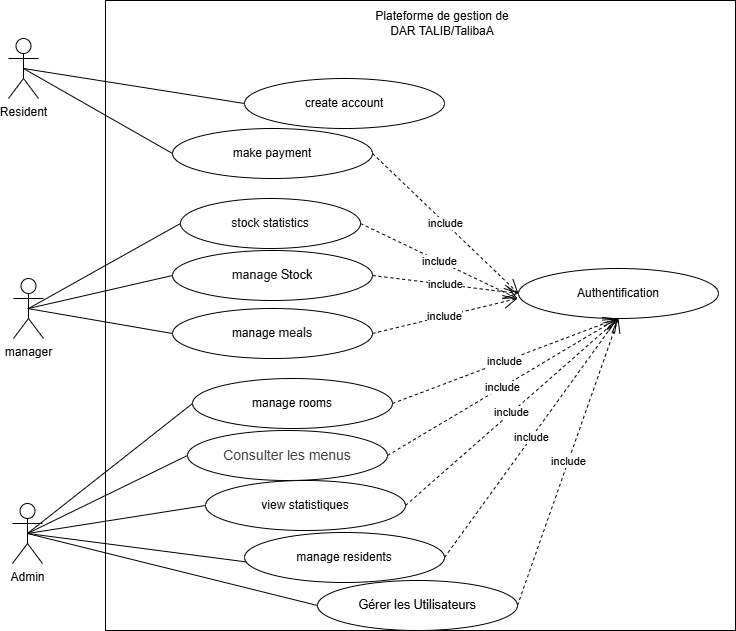

The diagram above was exported from draw.io. Its source (the exported page's mxGraphModel, read from the mxfile embedded in the PNG):
<mxGraphModel dx="1222" dy="-526" grid="1" gridSize="10" guides="1" tooltips="1" connect="1" arrows="1" fold="1" page="1" pageScale="1" pageWidth="827" pageHeight="1169" math="0" shadow="0">
  <root>
    <mxCell id="0" />
    <mxCell id="1" parent="0" />
    <mxCell id="vLF-YcRavztaF5M-oyhv-10" value="" style="whiteSpace=wrap;html=1;aspect=fixed;" parent="1" vertex="1">
      <mxGeometry x="158" y="1222" width="630" height="630" as="geometry" />
    </mxCell>
    <mxCell id="vLF-YcRavztaF5M-oyhv-11" value="Resident" style="shape=umlActor;verticalLabelPosition=bottom;verticalAlign=top;html=1;outlineConnect=0;" parent="1" vertex="1">
      <mxGeometry x="61" y="1260" width="30" height="60" as="geometry" />
    </mxCell>
    <mxCell id="vLF-YcRavztaF5M-oyhv-14" value="Admin" style="shape=umlActor;verticalLabelPosition=bottom;verticalAlign=top;html=1;outlineConnect=0;" parent="1" vertex="1">
      <mxGeometry x="65" y="1725" width="30" height="60" as="geometry" />
    </mxCell>
    <mxCell id="vLF-YcRavztaF5M-oyhv-53" value="manager" style="shape=umlActor;verticalLabelPosition=bottom;verticalAlign=top;html=1;outlineConnect=0;" parent="1" vertex="1">
      <mxGeometry x="66" y="1500" width="30" height="60" as="geometry" />
    </mxCell>
    <mxCell id="vLF-YcRavztaF5M-oyhv-59" value="Authentification" style="ellipse;whiteSpace=wrap;html=1;" parent="1" vertex="1">
      <mxGeometry x="571" y="1490" width="200" height="50" as="geometry" />
    </mxCell>
    <mxCell id="vLF-YcRavztaF5M-oyhv-60" value="make payment" style="ellipse;whiteSpace=wrap;html=1;" parent="1" vertex="1">
      <mxGeometry x="225" y="1350" width="200" height="50" as="geometry" />
    </mxCell>
    <mxCell id="vLF-YcRavztaF5M-oyhv-63" value="&lt;pre style=&quot;font-family: var(--ds-font-family-code); overflow: auto; padding: calc(var(--ds-md-zoom)*8px)calc(var(--ds-md-zoom)*12px); text-wrap-mode: wrap; word-break: break-all; font-size: 12.573px; text-align: start; margin-top: 0px !important; margin-bottom: 0px !important;&quot;&gt;&lt;font style=&quot;color: rgb(26, 26, 26);&quot;&gt;manage &lt;/font&gt;Stock&lt;/pre&gt;" style="ellipse;whiteSpace=wrap;html=1;" parent="1" vertex="1">
      <mxGeometry x="225" y="1472" width="200" height="50" as="geometry" />
    </mxCell>
    <mxCell id="vLF-YcRavztaF5M-oyhv-64" value="manage&amp;nbsp;&lt;span style=&quot;font-family: var(--ds-font-family-code); font-size: 12.573px; text-align: start; background-color: transparent;&quot;&gt;&lt;font style=&quot;color: rgb(26, 26, 26);&quot;&gt;meals&lt;/font&gt;&lt;/span&gt;" style="ellipse;whiteSpace=wrap;html=1;" parent="1" vertex="1">
      <mxGeometry x="225" y="1530" width="200" height="50" as="geometry" />
    </mxCell>
    <mxCell id="vLF-YcRavztaF5M-oyhv-65" value="create account" style="ellipse;whiteSpace=wrap;html=1;" parent="1" vertex="1">
      <mxGeometry x="297" y="1300" width="200" height="50" as="geometry" />
    </mxCell>
    <mxCell id="vLF-YcRavztaF5M-oyhv-66" value="&lt;span style=&quot;color: rgb(64, 64, 64); text-align: left;&quot;&gt;&lt;font face=&quot;Helvetica&quot; style=&quot;font-size: 14px;&quot;&gt;Consulter les menus&lt;/font&gt;&lt;/span&gt;" style="ellipse;whiteSpace=wrap;html=1;" parent="1" vertex="1">
      <mxGeometry x="240" y="1652" width="200" height="50" as="geometry" />
    </mxCell>
    <mxCell id="vLF-YcRavztaF5M-oyhv-67" value="view statistiques" style="ellipse;whiteSpace=wrap;html=1;" parent="1" vertex="1">
      <mxGeometry x="258" y="1702" width="200" height="50" as="geometry" />
    </mxCell>
    <mxCell id="vLF-YcRavztaF5M-oyhv-68" value="manage residents" style="ellipse;whiteSpace=wrap;html=1;" parent="1" vertex="1">
      <mxGeometry x="297" y="1754" width="200" height="50" as="geometry" />
    </mxCell>
    <mxCell id="vLF-YcRavztaF5M-oyhv-69" value="&lt;pre style=&quot;font-family: var(--ds-font-family-code); overflow: auto; padding: calc(var(--ds-md-zoom)*8px)calc(var(--ds-md-zoom)*12px); text-wrap-mode: wrap; word-break: break-all; font-size: 12.573px; text-align: start; margin-top: 0px !important; margin-bottom: 0px !important;&quot;&gt;&lt;font style=&quot;color: rgb(0, 0, 0);&quot;&gt;Gérer les Utilisateurs&lt;/font&gt;&lt;/pre&gt;" style="ellipse;whiteSpace=wrap;html=1;" parent="1" vertex="1">
      <mxGeometry x="370" y="1802" width="200" height="50" as="geometry" />
    </mxCell>
    <mxCell id="vLF-YcRavztaF5M-oyhv-70" value="Plateforme de gestion de DAR TALIB/TalibaA" style="text;html=1;align=center;verticalAlign=middle;whiteSpace=wrap;rounded=0;" parent="1" vertex="1">
      <mxGeometry x="420" y="1230" width="150" height="30" as="geometry" />
    </mxCell>
    <mxCell id="vLF-YcRavztaF5M-oyhv-72" value="" style="endArrow=none;html=1;rounded=0;exitX=0;exitY=0.5;exitDx=0;exitDy=0;entryX=0.5;entryY=0.5;entryDx=0;entryDy=0;entryPerimeter=0;" parent="1" source="vLF-YcRavztaF5M-oyhv-63" target="vLF-YcRavztaF5M-oyhv-53" edge="1">
      <mxGeometry width="50" height="50" relative="1" as="geometry">
        <mxPoint x="380" y="1640" as="sourcePoint" />
        <mxPoint x="430" y="1590" as="targetPoint" />
      </mxGeometry>
    </mxCell>
    <mxCell id="vLF-YcRavztaF5M-oyhv-73" value="" style="endArrow=none;html=1;rounded=0;entryX=0;entryY=0.5;entryDx=0;entryDy=0;" parent="1" target="vLF-YcRavztaF5M-oyhv-64" edge="1">
      <mxGeometry width="50" height="50" relative="1" as="geometry">
        <mxPoint x="80" y="1530" as="sourcePoint" />
        <mxPoint x="430" y="1590" as="targetPoint" />
      </mxGeometry>
    </mxCell>
    <mxCell id="vLF-YcRavztaF5M-oyhv-74" value="" style="endArrow=none;html=1;rounded=0;exitX=0;exitY=0.5;exitDx=0;exitDy=0;entryX=0.5;entryY=0.5;entryDx=0;entryDy=0;entryPerimeter=0;" parent="1" source="vLF-YcRavztaF5M-oyhv-66" target="vLF-YcRavztaF5M-oyhv-14" edge="1">
      <mxGeometry width="50" height="50" relative="1" as="geometry">
        <mxPoint x="380" y="1640" as="sourcePoint" />
        <mxPoint x="430" y="1590" as="targetPoint" />
      </mxGeometry>
    </mxCell>
    <mxCell id="vLF-YcRavztaF5M-oyhv-75" value="" style="endArrow=none;html=1;rounded=0;exitX=0;exitY=0.5;exitDx=0;exitDy=0;entryX=0.5;entryY=0.5;entryDx=0;entryDy=0;entryPerimeter=0;" parent="1" source="vLF-YcRavztaF5M-oyhv-67" target="vLF-YcRavztaF5M-oyhv-14" edge="1">
      <mxGeometry width="50" height="50" relative="1" as="geometry">
        <mxPoint x="380" y="1640" as="sourcePoint" />
        <mxPoint x="80" y="1750" as="targetPoint" />
      </mxGeometry>
    </mxCell>
    <mxCell id="vLF-YcRavztaF5M-oyhv-76" value="" style="endArrow=none;html=1;rounded=0;entryX=0.008;entryY=0.588;entryDx=0;entryDy=0;entryPerimeter=0;exitX=0.5;exitY=0.5;exitDx=0;exitDy=0;exitPerimeter=0;" parent="1" source="vLF-YcRavztaF5M-oyhv-14" target="vLF-YcRavztaF5M-oyhv-68" edge="1">
      <mxGeometry width="50" height="50" relative="1" as="geometry">
        <mxPoint x="200" y="1720" as="sourcePoint" />
        <mxPoint x="250" y="1670" as="targetPoint" />
      </mxGeometry>
    </mxCell>
    <mxCell id="vLF-YcRavztaF5M-oyhv-77" value="manage rooms" style="ellipse;whiteSpace=wrap;html=1;" parent="1" vertex="1">
      <mxGeometry x="245" y="1600" width="200" height="50" as="geometry" />
    </mxCell>
    <mxCell id="vLF-YcRavztaF5M-oyhv-78" value="" style="endArrow=none;html=1;rounded=0;exitX=0.5;exitY=0.5;exitDx=0;exitDy=0;exitPerimeter=0;entryX=0;entryY=0.5;entryDx=0;entryDy=0;" parent="1" source="vLF-YcRavztaF5M-oyhv-14" target="vLF-YcRavztaF5M-oyhv-77" edge="1">
      <mxGeometry width="50" height="50" relative="1" as="geometry">
        <mxPoint x="180" y="1760" as="sourcePoint" />
        <mxPoint x="230" y="1710" as="targetPoint" />
      </mxGeometry>
    </mxCell>
    <mxCell id="vLF-YcRavztaF5M-oyhv-79" value="" style="endArrow=none;html=1;rounded=0;entryX=0;entryY=0.5;entryDx=0;entryDy=0;exitX=0.5;exitY=0.5;exitDx=0;exitDy=0;exitPerimeter=0;" parent="1" source="vLF-YcRavztaF5M-oyhv-14" target="vLF-YcRavztaF5M-oyhv-69" edge="1">
      <mxGeometry width="50" height="50" relative="1" as="geometry">
        <mxPoint x="80" y="1760" as="sourcePoint" />
        <mxPoint x="230" y="1710" as="targetPoint" />
      </mxGeometry>
    </mxCell>
    <mxCell id="vLF-YcRavztaF5M-oyhv-80" value="" style="endArrow=none;html=1;rounded=0;entryX=0;entryY=0.5;entryDx=0;entryDy=0;exitX=0.5;exitY=0.5;exitDx=0;exitDy=0;exitPerimeter=0;" parent="1" source="vLF-YcRavztaF5M-oyhv-11" target="vLF-YcRavztaF5M-oyhv-65" edge="1">
      <mxGeometry width="50" height="50" relative="1" as="geometry">
        <mxPoint x="190" y="1430" as="sourcePoint" />
        <mxPoint x="240" y="1380" as="targetPoint" />
      </mxGeometry>
    </mxCell>
    <mxCell id="vLF-YcRavztaF5M-oyhv-81" value="" style="endArrow=none;html=1;rounded=0;entryX=0;entryY=0.5;entryDx=0;entryDy=0;exitX=0.5;exitY=0.5;exitDx=0;exitDy=0;exitPerimeter=0;" parent="1" source="vLF-YcRavztaF5M-oyhv-11" target="vLF-YcRavztaF5M-oyhv-60" edge="1">
      <mxGeometry width="50" height="50" relative="1" as="geometry">
        <mxPoint x="190" y="1430" as="sourcePoint" />
        <mxPoint x="240" y="1380" as="targetPoint" />
      </mxGeometry>
    </mxCell>
    <mxCell id="vLF-YcRavztaF5M-oyhv-85" value="include" style="endArrow=open;endSize=12;dashed=1;html=1;rounded=0;exitX=1;exitY=0.5;exitDx=0;exitDy=0;entryX=0.5;entryY=1;entryDx=0;entryDy=0;" parent="1" source="vLF-YcRavztaF5M-oyhv-69" target="vLF-YcRavztaF5M-oyhv-59" edge="1">
      <mxGeometry width="160" relative="1" as="geometry">
        <mxPoint x="130" y="1560" as="sourcePoint" />
        <mxPoint x="290" y="1560" as="targetPoint" />
      </mxGeometry>
    </mxCell>
    <mxCell id="vLF-YcRavztaF5M-oyhv-86" value="include" style="endArrow=open;endSize=12;dashed=1;html=1;rounded=0;exitX=1;exitY=0.5;exitDx=0;exitDy=0;entryX=0.5;entryY=1;entryDx=0;entryDy=0;" parent="1" source="vLF-YcRavztaF5M-oyhv-67" target="vLF-YcRavztaF5M-oyhv-59" edge="1">
      <mxGeometry width="160" relative="1" as="geometry">
        <mxPoint x="580" y="1837" as="sourcePoint" />
        <mxPoint x="753" y="1542" as="targetPoint" />
      </mxGeometry>
    </mxCell>
    <mxCell id="vLF-YcRavztaF5M-oyhv-89" value="include" style="endArrow=open;endSize=12;dashed=1;html=1;rounded=0;exitX=1;exitY=0.5;exitDx=0;exitDy=0;" parent="1" source="vLF-YcRavztaF5M-oyhv-68" edge="1">
      <mxGeometry width="160" relative="1" as="geometry">
        <mxPoint x="610" y="1867" as="sourcePoint" />
        <mxPoint x="670" y="1540" as="targetPoint" />
      </mxGeometry>
    </mxCell>
    <mxCell id="vLF-YcRavztaF5M-oyhv-90" value="include" style="endArrow=open;endSize=12;dashed=1;html=1;rounded=0;exitX=1;exitY=0.5;exitDx=0;exitDy=0;" parent="1" source="vLF-YcRavztaF5M-oyhv-77" edge="1">
      <mxGeometry width="160" relative="1" as="geometry">
        <mxPoint x="468" y="1737" as="sourcePoint" />
        <mxPoint x="670" y="1540" as="targetPoint" />
      </mxGeometry>
    </mxCell>
    <mxCell id="vLF-YcRavztaF5M-oyhv-91" value="include" style="endArrow=open;endSize=12;dashed=1;html=1;rounded=0;exitX=1;exitY=0.5;exitDx=0;exitDy=0;" parent="1" source="vLF-YcRavztaF5M-oyhv-66" edge="1">
      <mxGeometry width="160" relative="1" as="geometry">
        <mxPoint x="478" y="1747" as="sourcePoint" />
        <mxPoint x="670" y="1540" as="targetPoint" />
      </mxGeometry>
    </mxCell>
    <mxCell id="vLF-YcRavztaF5M-oyhv-92" value="include" style="endArrow=open;endSize=12;dashed=1;html=1;rounded=0;exitX=1;exitY=0.5;exitDx=0;exitDy=0;" parent="1" source="vLF-YcRavztaF5M-oyhv-64" edge="1">
      <mxGeometry width="160" relative="1" as="geometry">
        <mxPoint x="455" y="1635" as="sourcePoint" />
        <mxPoint x="570" y="1520" as="targetPoint" />
      </mxGeometry>
    </mxCell>
    <mxCell id="vLF-YcRavztaF5M-oyhv-93" value="include" style="endArrow=open;endSize=12;dashed=1;html=1;rounded=0;exitX=1;exitY=0.5;exitDx=0;exitDy=0;entryX=0;entryY=0.5;entryDx=0;entryDy=0;" parent="1" source="vLF-YcRavztaF5M-oyhv-63" target="vLF-YcRavztaF5M-oyhv-59" edge="1">
      <mxGeometry width="160" relative="1" as="geometry">
        <mxPoint x="465" y="1645" as="sourcePoint" />
        <mxPoint x="690" y="1560" as="targetPoint" />
      </mxGeometry>
    </mxCell>
    <mxCell id="vLF-YcRavztaF5M-oyhv-94" value="include" style="endArrow=open;endSize=12;dashed=1;html=1;rounded=0;exitX=1;exitY=0.5;exitDx=0;exitDy=0;entryX=0;entryY=0.5;entryDx=0;entryDy=0;" parent="1" source="vLF-YcRavztaF5M-oyhv-60" target="vLF-YcRavztaF5M-oyhv-59" edge="1">
      <mxGeometry width="160" relative="1" as="geometry">
        <mxPoint x="435" y="1485" as="sourcePoint" />
        <mxPoint x="581" y="1525" as="targetPoint" />
      </mxGeometry>
    </mxCell>
    <mxCell id="vLF-YcRavztaF5M-oyhv-95" value="stock statistics" style="ellipse;whiteSpace=wrap;html=1;" parent="1" vertex="1">
      <mxGeometry x="233" y="1420" width="180" height="50" as="geometry" />
    </mxCell>
    <mxCell id="vLF-YcRavztaF5M-oyhv-96" value="" style="endArrow=none;html=1;rounded=0;exitX=0;exitY=0.5;exitDx=0;exitDy=0;entryX=0.5;entryY=0.5;entryDx=0;entryDy=0;entryPerimeter=0;" parent="1" source="vLF-YcRavztaF5M-oyhv-95" target="vLF-YcRavztaF5M-oyhv-53" edge="1">
      <mxGeometry width="50" height="50" relative="1" as="geometry">
        <mxPoint x="235" y="1507" as="sourcePoint" />
        <mxPoint x="91" y="1540" as="targetPoint" />
      </mxGeometry>
    </mxCell>
    <mxCell id="vLF-YcRavztaF5M-oyhv-97" value="include" style="endArrow=open;endSize=12;dashed=1;html=1;rounded=0;exitX=1;exitY=0.5;exitDx=0;exitDy=0;" parent="1" source="vLF-YcRavztaF5M-oyhv-95" edge="1">
      <mxGeometry width="160" relative="1" as="geometry">
        <mxPoint x="435" y="1507" as="sourcePoint" />
        <mxPoint x="570" y="1520" as="targetPoint" />
      </mxGeometry>
    </mxCell>
  </root>
</mxGraphModel>